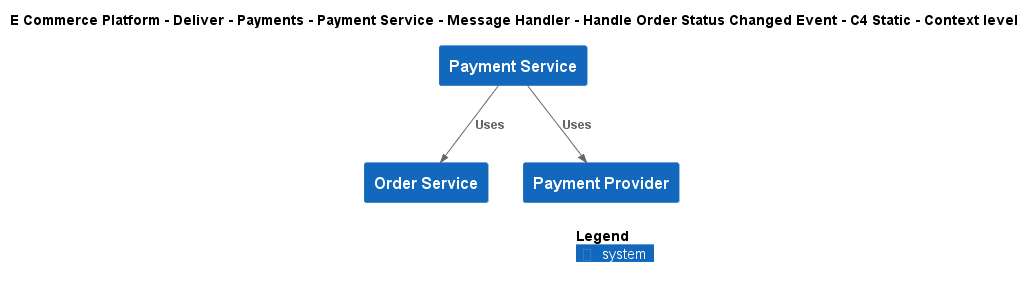

The diagram above was rendered by PlantUML. Its source (embedded in the PNG):
@startuml
!include ..\..\..\..\..\..\..\..\..\.c4s\C4_Context.puml

AddElementTag("c4interflow:lifecycle:new", $bgColor=green, $fontColor=#ffffff, $borderColor=green, $shadowing="False")
AddElementTag("c4interflow:lifecycle:changed", $bgColor=orange, $fontColor=#ffffff, $borderColor=orange, $shadowing="False")
AddElementTag("c4interflow:lifecycle:removed", $bgColor=red, $fontColor=#ffffff, $borderColor=red, $shadowing="False")

AddRelTag("c4interflow:lifecycle:new", $textColor=green, $lineColor=green)
AddRelTag("c4interflow:lifecycle:changed", $textColor=orange, $lineColor=orange)
AddRelTag("c4interflow:lifecycle:removed", $textColor=red, $lineColor=red)

SHOW_PERSON_PORTRAIT()
LAYOUT_TOP_DOWN()

skinparam linetype polyline

title E Commerce Platform - Deliver - Payments - Payment Service - Message Handler - Handle Order Status Changed Event - C4 Static - Context level

System(ECommercePlatform.Deliver.Payments.SoftwareSystems.PaymentService, "Payment Service", "")
System(ECommercePlatform.GenerateDemand.OrderManagement.SoftwareSystems.OrderService, "Order Service", "")
System(ECommercePlatform.Deliver.Payments.SoftwareSystems.PaymentProvider, "Payment Provider", "")

Rel(ECommercePlatform.Deliver.Payments.SoftwareSystems.PaymentService, ECommercePlatform.GenerateDemand.OrderManagement.SoftwareSystems.OrderService, "Uses")
Rel(ECommercePlatform.Deliver.Payments.SoftwareSystems.PaymentService, ECommercePlatform.Deliver.Payments.SoftwareSystems.PaymentProvider, "Uses")


SHOW_LEGEND()
@enduml